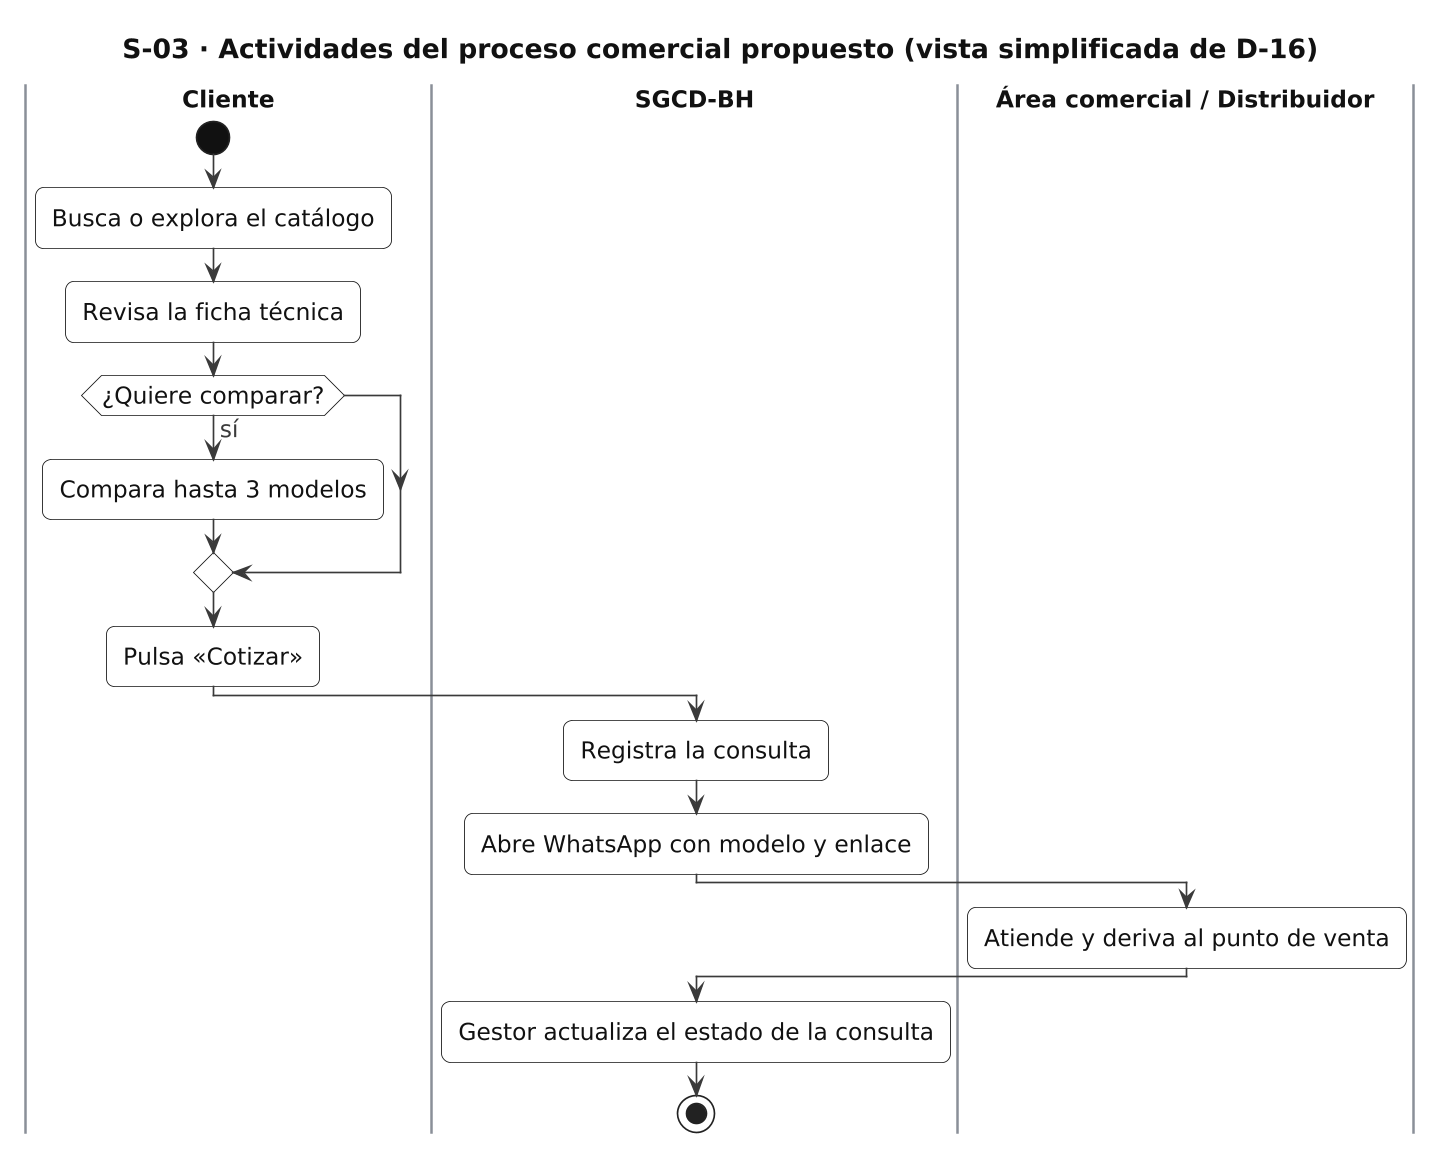

The diagram above was rendered by PlantUML. Its source (embedded in the PNG):
@startuml S03_flujo_propuesto
skinparamlocked dpi 160
!include _estilo.iuml
skinparam defaultFontSize 14
title S-03 · Actividades del proceso comercial propuesto (vista simplificada de D-16)
|Cliente|
start
:Busca o explora el catálogo;
:Revisa la ficha técnica;
if (¿Quiere comparar?) then (sí)
  :Compara hasta 3 modelos;
endif
:Pulsa «Cotizar»;
|SGCD-BH|
:Registra la consulta;
:Abre WhatsApp con modelo y enlace;
|Área comercial / Distribuidor|
:Atiende y deriva al punto de venta;
|SGCD-BH|
:Gestor actualiza el estado de la consulta;
stop
@enduml